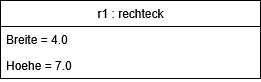

The diagram above was exported from draw.io. Its source (the exported page's mxGraphModel, read from the mxfile embedded in the PNG):
<mxGraphModel dx="962" dy="602" grid="1" gridSize="10" guides="1" tooltips="1" connect="1" arrows="1" fold="1" page="1" pageScale="1" pageWidth="850" pageHeight="1100" math="0" shadow="0">
  <root>
    <mxCell id="0" />
    <mxCell id="1" parent="0" />
    <mxCell id="V6H8jerXWk18LiOOgUWB-1" parent="1" style="swimlane;fontStyle=0;childLayout=stackLayout;horizontal=1;startSize=26;fillColor=none;horizontalStack=0;resizeParent=1;resizeParentMax=0;resizeLast=0;collapsible=1;marginBottom=0;html=1;" value="r1 : rechteck" vertex="1">
      <mxGeometry height="78" width="260" x="360" y="260" as="geometry" />
    </mxCell>
    <mxCell id="V6H8jerXWk18LiOOgUWB-2" parent="V6H8jerXWk18LiOOgUWB-1" style="text;strokeColor=none;fillColor=none;align=left;verticalAlign=top;spacingLeft=4;spacingRight=4;overflow=hidden;rotatable=0;points=[[0,0.5],[1,0.5]];portConstraint=eastwest;whiteSpace=wrap;html=1;" value="Breite = 4.0" vertex="1">
      <mxGeometry height="26" width="260" y="26" as="geometry" />
    </mxCell>
    <mxCell id="V6H8jerXWk18LiOOgUWB-3" parent="V6H8jerXWk18LiOOgUWB-1" style="text;strokeColor=none;fillColor=none;align=left;verticalAlign=top;spacingLeft=4;spacingRight=4;overflow=hidden;rotatable=0;points=[[0,0.5],[1,0.5]];portConstraint=eastwest;whiteSpace=wrap;html=1;" value="Hoehe = 7.0" vertex="1">
      <mxGeometry height="26" width="260" y="52" as="geometry" />
    </mxCell>
  </root>
</mxGraphModel>